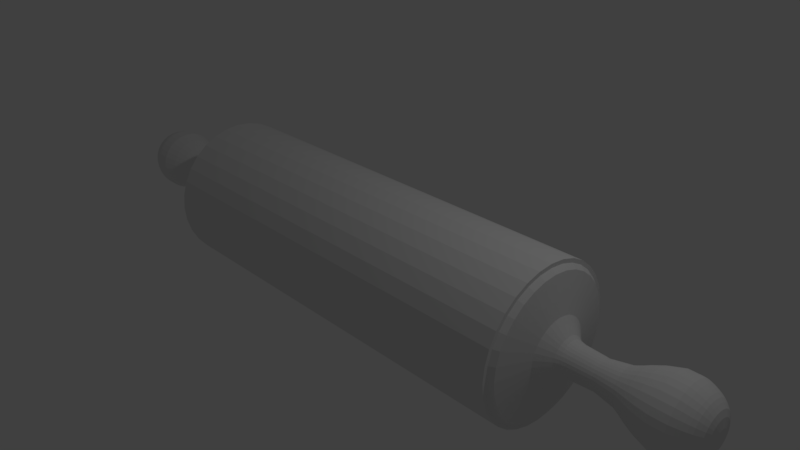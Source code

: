 # Source: pin.blend  (saved by Blender 2.78.0; exported with 4.5.12 LTS)
import bpy
from mathutils import Matrix  # noqa: F401  (used for matrix-valued properties, if any)

bpy.ops.wm.read_factory_settings(use_empty=True)
scene = bpy.context.scene
scene.name = 'Scene'

# ---- collections
col_collection_1 = bpy.data.collections.new('Collection 1'); scene.collection.children.link(col_collection_1)

# ---- world
world_world = bpy.data.worlds.new('World'); scene.world = world_world
world_world.color = (0.05088, 0.05088, 0.05088)
world_world.use_sun_shadow = False
world_world.sun_shadow_jitter_overblur = 0.0
world_world.cycles.sampling_method = 'MANUAL'

# ---- cameras
cam_camera = bpy.data.cameras.new('Camera')
cam_camera.clip_end = 100.0
cam_camera.lens = 35.0
cam_camera.sensor_width = 32.0
cam_camera.sensor_height = 18.0
cam_camera.ortho_scale = 7.314
cam_camera.dof.focus_distance = 0.0
cam_camera.dof.aperture_fstop = 128.0

# ---- lights
light_lamp = bpy.data.lights.new('Lamp', 'POINT')
light_lamp.transmission_factor = 0.0
light_lamp.cutoff_distance = 30.0
light_lamp.energy = 100.0
light_lamp.shadow_buffer_clip_start = 1.001
light_lamp.shadow_soft_size = 0.1
light_lamp.shadow_maximum_resolution = 0.006
light_lamp.use_absolute_resolution = True

# ---- meshes
me_cylinder = bpy.data.meshes.new('Cylinder')
me_cylinder.from_pydata([(3.589e-07, 1.0, 2.844), (0.1951, 0.9808, 2.844), (0.3827, 0.9239, 2.844), (0.5556, 0.8315, 2.844), (0.7071, 0.7071, 2.844), (0.8315, 0.5556, 2.844), (0.9239, 0.3827, 2.844), (0.9808, 0.1951, 2.844), (1.0, -1.722e-07, 2.844), (0.9808, -0.1951, 2.844), (0.9239, -0.3827, 2.844), (0.8315, -0.5556, 2.844), (0.7071, -0.7071, 2.844), (0.5556, -0.8315, 2.844), (0.3827, -0.9239, 2.844), (0.1951, -0.9808, 2.844), (3.311e-08, -1.0, 2.844), (-0.1951, -0.9808, 2.844), (-0.3827, -0.9239, 2.844), (-0.5556, -0.8315, 2.844), (-0.7071, -0.7071, 2.844), (-0.8315, -0.5556, 2.844), (-0.9239, -0.3827, 2.844), (-0.9808, -0.1951, 2.844), (-1.0, 7.179e-07, 2.844), (-0.9808, 0.1951, 2.844), (-0.9239, 0.3827, 2.844), (-0.8315, 0.5556, 2.844), (-0.7071, 0.7071, 2.844), (-0.5556, 0.8315, 2.844), (-0.3827, 0.9239, 2.844), (-0.1951, 0.9808, 2.844), (3.589e-07, 1.0, 0.0), (0.1951, 0.9808, 0.0), (0.3827, 0.9239, 0.0), (0.5556, 0.8315, 0.0), (0.7071, 0.7071, 0.0), (0.8315, 0.5556, 0.0), (0.9239, 0.3827, 0.0), (0.9808, 0.1951, 0.0), (1.0, -1.722e-07, 0.0), (0.9808, -0.1951, 0.0), (0.9239, -0.3827, 0.0), (0.8315, -0.5556, 0.0), (0.7071, -0.7071, 0.0), (0.5556, -0.8315, 0.0), (0.3827, -0.9239, 0.0), (0.1951, -0.9808, 0.0), (3.311e-08, -1.0, 0.0), (-0.1951, -0.9808, 0.0), (-0.3827, -0.9239, 0.0), (-0.5556, -0.8315, 0.0), (-0.7071, -0.7071, 0.0), (-0.8315, -0.5556, 0.0), (-0.9239, -0.3827, 0.0), (-0.9808, -0.1951, 0.0), (-1.0, 7.179e-07, 0.0), (-0.9808, 0.1951, 0.0), (-0.9239, 0.3827, 0.0), (-0.8315, 0.5556, 0.0), (-0.7071, 0.7071, 0.0), (-0.5556, 0.8315, 0.0), (-0.3827, 0.9239, 0.0), (-0.1951, 0.9808, 0.0), (0.1853, 0.9317, 2.844), (3.664e-07, 0.9499, 2.844), (0.3635, 0.8776, 2.844), (0.5278, 0.7899, 2.844), (0.6717, 0.6717, 2.844), (0.7899, 0.5278, 2.844), (0.8776, 0.3635, 2.844), (0.9317, 0.1853, 2.844), (0.9499, -1.601e-07, 2.844), (0.9317, -0.1853, 2.844), (0.8776, -0.3635, 2.844), (0.7899, -0.5278, 2.844), (0.6717, -0.6717, 2.844), (0.5278, -0.7899, 2.844), (0.3635, -0.8776, 2.844), (0.1853, -0.9317, 2.844), (5.688e-08, -0.9499, 2.844), (-0.1853, -0.9317, 2.844), (-0.3635, -0.8776, 2.844), (-0.5278, -0.7899, 2.844), (-0.6717, -0.6717, 2.844), (-0.7899, -0.5278, 2.844), (-0.8776, -0.3635, 2.844), (-0.9317, -0.1853, 2.844), (-0.9499, 6.854e-07, 2.844), (-0.9317, 0.1853, 2.844), (-0.8776, 0.3635, 2.844), (-0.7899, 0.5278, 2.844), (-0.6717, 0.6717, 2.844), (-0.5278, 0.7899, 2.844), (-0.3635, 0.8776, 2.844), (-0.1853, 0.9317, 2.844), (0.1752, 0.8806, 2.908), (3.849e-07, 0.8979, 2.908), (0.3436, 0.8295, 2.908), (0.4988, 0.7466, 2.908), (0.6349, 0.6349, 2.908), (0.7466, 0.4988, 2.908), (0.8295, 0.3436, 2.908), (0.8806, 0.1752, 2.908), (0.8979, -1.591e-07, 2.908), (0.8806, -0.1752, 2.908), (0.8295, -0.3436, 2.908), (0.7466, -0.4988, 2.908), (0.6349, -0.6349, 2.908), (0.4988, -0.7466, 2.908), (0.3436, -0.8295, 2.908), (0.1752, -0.8806, 2.908), (9.231e-08, -0.8979, 2.908), (-0.1752, -0.8806, 2.908), (-0.3436, -0.8295, 2.908), (-0.4988, -0.7466, 2.908), (-0.6349, -0.6349, 2.908), (-0.7466, -0.4988, 2.908), (-0.8295, -0.3436, 2.908), (-0.8806, -0.1752, 2.908), (-0.8979, 6.401e-07, 2.908), (-0.8806, 0.1752, 2.908), (-0.8295, 0.3436, 2.908), (-0.7466, 0.4988, 2.908), (-0.6349, 0.6349, 2.908), (-0.4988, 0.7466, 2.908), (-0.3436, 0.8295, 2.908), (-0.1752, 0.8806, 2.908), (0.08277, 0.4161, 3.005), (4.502e-07, 0.4243, 3.005), (0.1624, 0.392, 3.005), (0.2357, 0.3528, 3.005), (0.3, 0.3, 3.005), (0.3528, 0.2357, 3.005), (0.392, 0.1624, 3.005), (0.4161, 0.08277, 3.005), (0.4243, -7.402e-08, 3.005), (0.4161, -0.08277, 3.005), (0.392, -0.1624, 3.005), (0.3528, -0.2357, 3.005), (0.3, -0.3, 3.005), (0.2357, -0.3528, 3.005), (0.1624, -0.392, 3.005), (0.08277, -0.4161, 3.005), (3.12e-07, -0.4243, 3.005), (-0.08277, -0.4161, 3.005), (-0.1624, -0.392, 3.005), (-0.2357, -0.3528, 3.005), (-0.3, -0.3, 3.005), (-0.3528, -0.2357, 3.005), (-0.392, -0.1624, 3.005), (-0.4161, -0.08277, 3.005), (-0.4243, 3.036e-07, 3.005), (-0.4161, 0.08277, 3.005), (-0.392, 0.1624, 3.005), (-0.3528, 0.2357, 3.005), (-0.3, 0.3, 3.005), (-0.2357, 0.3528, 3.005), (-0.1624, 0.392, 3.005), (-0.08277, 0.4161, 3.005), (0.06836, 0.3437, 3.061), (4.721e-07, 0.3504, 3.061), (0.1341, 0.3237, 3.061), (0.1947, 0.2914, 3.061), (0.2478, 0.2478, 3.061), (0.2914, 0.1947, 3.061), (0.3237, 0.1341, 3.061), (0.3437, 0.06836, 3.061), (0.3504, -6.332e-08, 3.061), (0.3437, -0.06836, 3.061), (0.3237, -0.1341, 3.061), (0.2914, -0.1947, 3.061), (0.2478, -0.2478, 3.061), (0.1947, -0.2914, 3.061), (0.1341, -0.3237, 3.061), (0.06836, -0.3437, 3.061), (3.579e-07, -0.3504, 3.061), (-0.06836, -0.3437, 3.061), (-0.1341, -0.3237, 3.061), (-0.1947, -0.2914, 3.061), (-0.2478, -0.2478, 3.061), (-0.2914, -0.1947, 3.061), (-0.3237, -0.1341, 3.061), (-0.3437, -0.06836, 3.061), (-0.3504, 2.486e-07, 3.061), (-0.3437, 0.06836, 3.061), (-0.3237, 0.1341, 3.061), (-0.2914, 0.1947, 3.061), (-0.2478, 0.2478, 3.061), (-0.1947, 0.2914, 3.061), (-0.1341, 0.3237, 3.061), (-0.06836, 0.3437, 3.061), (0.04904, 0.2465, 3.141), (4.965e-07, 0.2514, 3.141), (0.0962, 0.2322, 3.141), (0.1397, 0.209, 3.141), (0.1778, 0.1778, 3.141), (0.209, 0.1397, 3.141), (0.2322, 0.0962, 3.141), (0.2465, 0.04904, 3.141), (0.2514, -4.974e-08, 3.141), (0.2465, -0.04904, 3.141), (0.2322, -0.0962, 3.141), (0.209, -0.1397, 3.141), (0.1778, -0.1778, 3.141), (0.1397, -0.209, 3.141), (0.0962, -0.2322, 3.141), (0.04904, -0.2465, 3.141), (4.146e-07, -0.2514, 3.141), (-0.04904, -0.2465, 3.141), (-0.0962, -0.2322, 3.141), (-0.1397, -0.209, 3.141), (-0.1778, -0.1778, 3.141), (-0.209, -0.1397, 3.141), (-0.2322, -0.0962, 3.141), (-0.2465, -0.04904, 3.141), (-0.2514, 1.74e-07, 3.141), (-0.2465, 0.04904, 3.141), (-0.2322, 0.0962, 3.141), (-0.209, 0.1397, 3.141), (-0.1778, 0.1778, 3.141), (-0.1397, 0.209, 3.141), (-0.0962, 0.2322, 3.141), (-0.04904, 0.2465, 3.141), (0.04347, 0.2185, 3.185), (5.084e-07, 0.2228, 3.185), (0.08527, 0.2059, 3.185), (0.1238, 0.1853, 3.185), (0.1576, 0.1576, 3.185), (0.1853, 0.1238, 3.185), (0.2059, 0.08527, 3.185), (0.2185, 0.04347, 3.185), (0.2228, -4.853e-08, 3.185), (0.2185, -0.04347, 3.185), (0.2059, -0.08527, 3.185), (0.1853, -0.1238, 3.185), (0.1576, -0.1576, 3.185), (0.1238, -0.1853, 3.185), (0.08527, -0.2059, 3.185), (0.04347, -0.2185, 3.185), (4.358e-07, -0.2228, 3.185), (-0.04347, -0.2185, 3.185), (-0.08527, -0.2059, 3.185), (-0.1238, -0.1853, 3.185), (-0.1576, -0.1576, 3.185), (-0.1853, -0.1238, 3.185), (-0.2059, -0.08527, 3.185), (-0.2185, -0.04347, 3.185), (-0.2228, 1.498e-07, 3.185), (-0.2185, 0.04347, 3.185), (-0.2059, 0.08527, 3.185), (-0.1853, 0.1238, 3.185), (-0.1576, 0.1576, 3.185), (-0.1238, 0.1853, 3.185), (-0.08527, 0.2059, 3.185), (-0.04347, 0.2185, 3.185), (0.03994, 0.2008, 3.265), (5.267e-07, 0.2047, 3.265), (0.07835, 0.1892, 3.265), (0.1138, 0.1702, 3.265), (0.1448, 0.1448, 3.265), (0.1702, 0.1138, 3.265), (0.1892, 0.07835, 3.265), (0.2008, 0.03994, 3.265), (0.2047, -5.381e-08, 3.265), (0.2008, -0.03994, 3.265), (0.1892, -0.07835, 3.265), (0.1702, -0.1138, 3.265), (0.1448, -0.1448, 3.265), (0.1138, -0.1702, 3.265), (0.07835, -0.1892, 3.265), (0.03994, -0.2008, 3.265), (4.6e-07, -0.2047, 3.265), (-0.03994, -0.2008, 3.265), (-0.07835, -0.1892, 3.265), (-0.1138, -0.1702, 3.265), (-0.1448, -0.1448, 3.265), (-0.1702, -0.1138, 3.265), (-0.1892, -0.07835, 3.265), (-0.2008, -0.03994, 3.265), (-0.2047, 1.284e-07, 3.265), (-0.2008, 0.03994, 3.265), (-0.1892, 0.07835, 3.265), (-0.1702, 0.1138, 3.265), (-0.1448, 0.1448, 3.265), (-0.1138, 0.1702, 3.265), (-0.07835, 0.1892, 3.265), (-0.03994, 0.2008, 3.265), (0.03753, 0.1887, 3.534), (5.798e-07, 0.1924, 3.534), (0.07363, 0.1777, 3.534), (0.1069, 0.16, 3.534), (0.136, 0.136, 3.534), (0.16, 0.1069, 3.534), (0.1777, 0.07363, 3.534), (0.1887, 0.03753, 3.534), (0.1924, -8.662e-08, 3.534), (0.1887, -0.03753, 3.534), (0.1777, -0.07363, 3.534), (0.16, -0.1069, 3.534), (0.136, -0.136, 3.534), (0.1069, -0.16, 3.534), (0.07363, -0.1777, 3.534), (0.03753, -0.1887, 3.534), (5.172e-07, -0.1924, 3.534), (-0.03753, -0.1887, 3.534), (-0.07363, -0.1777, 3.534), (-0.1069, -0.16, 3.534), (-0.136, -0.136, 3.534), (-0.16, -0.1069, 3.534), (-0.1777, -0.07363, 3.534), (-0.1887, -0.03753, 3.534), (-0.1924, 8.463e-08, 3.534), (-0.1887, 0.03753, 3.534), (-0.1777, 0.07363, 3.534), (-0.16, 0.1069, 3.534), (-0.136, 0.136, 3.534), (-0.1069, 0.16, 3.534), (-0.07363, 0.1777, 3.534), (-0.03753, 0.1887, 3.534), (0.03657, 0.1839, 3.578), (5.892e-07, 0.1875, 3.578), (0.07174, 0.1732, 3.578), (0.1041, 0.1559, 3.578), (0.1326, 0.1325, 3.578), (0.1559, 0.1041, 3.578), (0.1732, 0.07174, 3.578), (0.1839, 0.03657, 3.578), (0.1875, -9.111e-08, 3.578), (0.1839, -0.03657, 3.578), (0.1732, -0.07174, 3.578), (0.1559, -0.1041, 3.578), (0.1326, -0.1325, 3.578), (0.1041, -0.1559, 3.578), (0.07174, -0.1732, 3.578), (0.03657, -0.1839, 3.578), (5.281e-07, -0.1875, 3.578), (-0.03657, -0.1839, 3.578), (-0.07173, -0.1732, 3.578), (-0.1041, -0.1559, 3.578), (-0.1325, -0.1325, 3.578), (-0.1559, -0.1041, 3.578), (-0.1732, -0.07174, 3.578), (-0.1839, -0.03657, 3.578), (-0.1875, 7.574e-08, 3.578), (-0.1839, 0.03657, 3.578), (-0.1732, 0.07174, 3.578), (-0.1559, 0.1041, 3.578), (-0.1325, 0.1325, 3.578), (-0.1041, 0.1559, 3.578), (-0.07173, 0.1732, 3.578), (-0.03657, 0.1839, 3.578), (0.04116, 0.2069, 3.706), (6.114e-07, 0.211, 3.706), (0.08074, 0.1949, 3.706), (0.1172, 0.1754, 3.706), (0.1492, 0.1492, 3.706), (0.1754, 0.1172, 3.706), (0.1949, 0.08074, 3.706), (0.2069, 0.04116, 3.706), (0.211, -1.152e-07, 3.706), (0.2069, -0.04116, 3.706), (0.1949, -0.08074, 3.706), (0.1754, -0.1172, 3.706), (0.1492, -0.1492, 3.706), (0.1172, -0.1754, 3.706), (0.08074, -0.1949, 3.706), (0.04116, -0.2069, 3.706), (5.427e-07, -0.211, 3.706), (-0.04116, -0.2069, 3.706), (-0.08074, -0.1949, 3.706), (-0.1172, -0.1754, 3.706), (-0.1492, -0.1492, 3.706), (-0.1754, -0.1172, 3.706), (-0.1949, -0.08074, 3.706), (-0.2069, -0.04116, 3.706), (-0.211, 7.258e-08, 3.706), (-0.2069, 0.04116, 3.706), (-0.1949, 0.08074, 3.706), (-0.1754, 0.1172, 3.706), (-0.1492, 0.1492, 3.706), (-0.1172, 0.1754, 3.706), (-0.08074, 0.1949, 3.706), (-0.04116, 0.2069, 3.706), (0.04639, 0.2332, 3.85), (6.349e-07, 0.2378, 3.85), (0.09099, 0.2197, 3.85), (0.1321, 0.1977, 3.85), (0.1681, 0.1681, 3.85), (0.1977, 0.1321, 3.85), (0.2197, 0.09099, 3.85), (0.2332, 0.04638, 3.85), (0.2378, -1.427e-07, 3.85), (0.2332, -0.04639, 3.85), (0.2197, -0.09099, 3.85), (0.1977, -0.1321, 3.85), (0.1681, -0.1681, 3.85), (0.1321, -0.1977, 3.85), (0.09099, -0.2197, 3.85), (0.04639, -0.2332, 3.85), (5.574e-07, -0.2378, 3.85), (-0.04638, -0.2332, 3.85), (-0.09099, -0.2197, 3.85), (-0.1321, -0.1977, 3.85), (-0.1681, -0.1681, 3.85), (-0.1977, -0.1321, 3.85), (-0.2197, -0.09099, 3.85), (-0.2332, -0.04638, 3.85), (-0.2378, 6.892e-08, 3.85), (-0.2332, 0.04639, 3.85), (-0.2197, 0.09099, 3.85), (-0.1977, 0.1321, 3.85), (-0.1681, 0.1681, 3.85), (-0.1321, 0.1977, 3.85), (-0.09099, 0.2197, 3.85), (-0.04638, 0.2332, 3.85), (0.05072, 0.255, 3.902), (6.417e-07, 0.26, 3.902), (0.09948, 0.2402, 3.902), (0.1444, 0.2162, 3.902), (0.1838, 0.1838, 3.902), (0.2162, 0.1444, 3.902), (0.2402, 0.09948, 3.902), (0.255, 0.05072, 3.902), (0.26, -1.573e-07, 3.902), (0.255, -0.05072, 3.902), (0.2402, -0.09948, 3.902), (0.2162, -0.1444, 3.902), (0.1838, -0.1838, 3.902), (0.1444, -0.2162, 3.902), (0.09948, -0.2402, 3.902), (0.05072, -0.255, 3.902), (5.57e-07, -0.26, 3.902), (-0.05072, -0.255, 3.902), (-0.09948, -0.2402, 3.902), (-0.1444, -0.2162, 3.902), (-0.1838, -0.1838, 3.902), (-0.2162, -0.1444, 3.902), (-0.2402, -0.09948, 3.902), (-0.255, -0.05072, 3.902), (-0.26, 7.41e-08, 3.902), (-0.255, 0.05072, 3.902), (-0.2402, 0.09948, 3.902), (-0.2162, 0.1444, 3.902), (-0.1838, 0.1838, 3.902), (-0.1444, 0.2162, 3.902), (-0.09948, 0.2402, 3.902), (-0.05072, 0.255, 3.902), (0.05608, 0.2819, 3.962), (6.515e-07, 0.2875, 3.962), (0.11, 0.2656, 3.962), (0.1597, 0.239, 3.962), (0.2033, 0.2033, 3.962), (0.239, 0.1597, 3.962), (0.2656, 0.11, 3.962), (0.2819, 0.05608, 3.962), (0.2875, -1.75e-07, 3.962), (0.2819, -0.05608, 3.962), (0.2656, -0.11, 3.962), (0.239, -0.1597, 3.962), (0.2033, -0.2033, 3.962), (0.1597, -0.239, 3.962), (0.11, -0.2656, 3.962), (0.05608, -0.2819, 3.962), (5.579e-07, -0.2875, 3.962), (-0.05608, -0.2819, 3.962), (-0.11, -0.2656, 3.962), (-0.1597, -0.239, 3.962), (-0.2033, -0.2033, 3.962), (-0.239, -0.1597, 3.962), (-0.2656, -0.11, 3.962), (-0.2819, -0.05608, 3.962), (-0.2875, 8.087e-08, 3.962), (-0.2819, 0.05608, 3.962), (-0.2656, 0.11, 3.962), (-0.239, 0.1597, 3.962), (-0.2033, 0.2033, 3.962), (-0.1597, 0.239, 3.962), (-0.11, 0.2656, 3.962), (-0.05608, 0.2819, 3.962), (0.06309, 0.3172, 4.03), (6.587e-07, 0.3234, 4.03), (0.1238, 0.2988, 4.03), (0.1797, 0.2689, 4.03), (0.2287, 0.2287, 4.03), (0.2689, 0.1797, 4.03), (0.2988, 0.1238, 4.03), (0.3172, 0.06309, 4.03), (0.3234, -1.978e-07, 4.03), (0.3172, -0.06309, 4.03), (0.2988, -0.1238, 4.03), (0.2689, -0.1797, 4.03), (0.2287, -0.2287, 4.03), (0.1797, -0.2689, 4.03), (0.1238, -0.2988, 4.03), (0.06309, -0.3172, 4.03), (5.534e-07, -0.3234, 4.03), (-0.06309, -0.3172, 4.03), (-0.1238, -0.2988, 4.03), (-0.1797, -0.2689, 4.03), (-0.2287, -0.2287, 4.03), (-0.2689, -0.1797, 4.03), (-0.2988, -0.1238, 4.03), (-0.3172, -0.06309, 4.03), (-0.3234, 9.008e-08, 4.03), (-0.3172, 0.06309, 4.03), (-0.2988, 0.1238, 4.03), (-0.2689, 0.1797, 4.03), (-0.2287, 0.2287, 4.03), (-0.1797, 0.2689, 4.03), (-0.1238, 0.2988, 4.03), (-0.06309, 0.3172, 4.03), (0.07487, 0.3764, 4.167), (6.824e-07, 0.3838, 4.167), (0.1469, 0.3546, 4.167), (0.2132, 0.3191, 4.167), (0.2714, 0.2714, 4.167), (0.3191, 0.2132, 4.167), (0.3546, 0.1469, 4.167), (0.3764, 0.07487, 4.167), (0.3838, -2.389e-07, 4.167), (0.3764, -0.07487, 4.167), (0.3546, -0.1469, 4.167), (0.3191, -0.2132, 4.167), (0.2714, -0.2714, 4.167), (0.2132, -0.3191, 4.167), (0.1469, -0.3546, 4.167), (0.07487, -0.3764, 4.167), (5.573e-07, -0.3838, 4.167), (-0.07487, -0.3764, 4.167), (-0.1469, -0.3546, 4.167), (-0.2132, -0.3191, 4.167), (-0.2714, -0.2714, 4.167), (-0.3191, -0.2132, 4.167), (-0.3546, -0.1469, 4.167), (-0.3764, -0.07487, 4.167), (-0.3838, 1.027e-07, 4.167), (-0.3764, 0.07487, 4.167), (-0.3546, 0.1469, 4.167), (-0.3191, 0.2132, 4.167), (-0.2714, 0.2714, 4.167), (-0.2132, 0.3191, 4.167), (-0.1469, 0.3546, 4.167), (-0.07487, 0.3764, 4.167), (0.08597, 0.4322, 4.351), (7.139e-07, 0.4406, 4.351), (0.1686, 0.4071, 4.351), (0.2448, 0.3664, 4.351), (0.3116, 0.3116, 4.351), (0.3664, 0.2448, 4.351), (0.4071, 0.1686, 4.351), (0.4322, 0.08597, 4.351), (0.4406, -2.826e-07, 4.351), (0.4322, -0.08597, 4.351), (0.4071, -0.1686, 4.351), (0.3664, -0.2448, 4.351), (0.3116, -0.3116, 4.351), (0.2448, -0.3664, 4.351), (0.1686, -0.4071, 4.351), (0.08597, -0.4322, 4.351), (5.703e-07, -0.4406, 4.351), (-0.08597, -0.4322, 4.351), (-0.1686, -0.4071, 4.351), (-0.2448, -0.3664, 4.351), (-0.3116, -0.3116, 4.351), (-0.3664, -0.2448, 4.351), (-0.4071, -0.1686, 4.351), (-0.4322, -0.08597, 4.351), (-0.4406, 1.096e-07, 4.351), (-0.4322, 0.08597, 4.351), (-0.4071, 0.1686, 4.351), (-0.3664, 0.2448, 4.351), (-0.3116, 0.3116, 4.351), (-0.2448, 0.3664, 4.351), (-0.1686, 0.4071, 4.351), (-0.08596, 0.4322, 4.351), (0.08597, 0.4322, 4.507), (7.792e-07, 0.4406, 4.507), (0.1686, 0.4071, 4.507), (0.2448, 0.3664, 4.507), (0.3116, 0.3116, 4.507), (0.3664, 0.2448, 4.507), (0.4071, 0.1686, 4.507), (0.4322, 0.08597, 4.507), (0.4406, -3.036e-07, 4.507), (0.4322, -0.08597, 4.507), (0.4071, -0.1686, 4.507), (0.3664, -0.2448, 4.507), (0.3116, -0.3116, 4.507), (0.2448, -0.3664, 4.507), (0.1686, -0.4071, 4.507), (0.08597, -0.4322, 4.507), (6.356e-07, -0.4406, 4.507), (-0.08597, -0.4322, 4.507), (-0.1686, -0.4071, 4.507), (-0.2448, -0.3664, 4.507), (-0.3116, -0.3116, 4.507), (-0.3664, -0.2448, 4.507), (-0.4071, -0.1686, 4.507), (-0.4322, -0.08597, 4.507), (-0.4406, 8.858e-08, 4.507), (-0.4322, 0.08597, 4.507), (-0.4071, 0.1686, 4.507), (-0.3664, 0.2448, 4.507), (-0.3116, 0.3116, 4.507), (-0.2448, 0.3664, 4.507), (-0.1686, 0.4071, 4.507), (-0.08596, 0.4322, 4.507), (0.08544, 0.4296, 4.551), (7.881e-07, 0.438, 4.551), (0.1676, 0.4046, 4.551), (0.2433, 0.3642, 4.551), (0.3097, 0.3097, 4.551), (0.3642, 0.2433, 4.551), (0.4046, 0.1676, 4.551), (0.4296, 0.08544, 4.551), (0.438, -3.087e-07, 4.551), (0.4296, -0.08544, 4.551), (0.4046, -0.1676, 4.551), (0.3642, -0.2433, 4.551), (0.3097, -0.3097, 4.551), (0.2433, -0.3642, 4.551), (0.1676, -0.4046, 4.551), (0.08544, -0.4296, 4.551), (6.454e-07, -0.438, 4.551), (-0.08544, -0.4296, 4.551), (-0.1676, -0.4046, 4.551), (-0.2433, -0.3642, 4.551), (-0.3097, -0.3097, 4.551), (-0.3642, -0.2433, 4.551), (-0.4046, -0.1676, 4.551), (-0.4296, -0.08544, 4.551), (-0.438, 8.117e-08, 4.551), (-0.4296, 0.08544, 4.551), (-0.4046, 0.1676, 4.551), (-0.3642, 0.2433, 4.551), (-0.3097, 0.3097, 4.551), (-0.2433, 0.3642, 4.551), (-0.1676, 0.4046, 4.551), (-0.08544, 0.4296, 4.551), (0.08091, 0.4068, 4.623), (8.043e-07, 0.4147, 4.623), (0.1587, 0.3832, 4.623), (0.2304, 0.3448, 4.623), (0.2933, 0.2933, 4.623), (0.3448, 0.2304, 4.623), (0.3832, 0.1587, 4.623), (0.4068, 0.08091, 4.623), (0.4147, -3.103e-07, 4.623), (0.4068, -0.08091, 4.623), (0.3832, -0.1587, 4.623), (0.3448, -0.2304, 4.623), (0.2933, -0.2933, 4.623), (0.2304, -0.3448, 4.623), (0.1587, -0.3832, 4.623), (0.08091, -0.4068, 4.623), (6.692e-07, -0.4147, 4.623), (-0.08091, -0.4068, 4.623), (-0.1587, -0.3832, 4.623), (-0.2304, -0.3448, 4.623), (-0.2933, -0.2933, 4.623), (-0.3448, -0.2304, 4.623), (-0.3832, -0.1587, 4.623), (-0.4068, -0.08091, 4.623), (-0.4147, 5.882e-08, 4.623), (-0.4068, 0.08091, 4.623), (-0.3832, 0.1587, 4.623), (-0.3448, 0.2304, 4.623), (-0.2933, 0.2933, 4.623), (-0.2304, 0.3448, 4.623), (-0.1587, 0.3832, 4.623), (-0.08091, 0.4068, 4.623), (0.07657, 0.385, 4.675), (8.152e-07, 0.3925, 4.675), (0.1502, 0.3626, 4.675), (0.2181, 0.3263, 4.675), (0.2775, 0.2775, 4.675), (0.3263, 0.2181, 4.675), (0.3626, 0.1502, 4.675), (0.385, 0.07657, 4.675), (0.3925, -3.089e-07, 4.675), (0.385, -0.07657, 4.675), (0.3626, -0.1502, 4.675), (0.3263, -0.2181, 4.675), (0.2775, -0.2775, 4.675), (0.2181, -0.3263, 4.675), (0.1502, -0.3626, 4.675), (0.07657, -0.385, 4.675), (6.873e-07, -0.3925, 4.675), (-0.07657, -0.385, 4.675), (-0.1502, -0.3626, 4.675), (-0.2181, -0.3263, 4.675), (-0.2775, -0.2775, 4.675), (-0.3263, -0.2181, 4.675), (-0.3626, -0.1502, 4.675), (-0.385, -0.07657, 4.675), (-0.3925, 4.048e-08, 4.675), (-0.385, 0.07657, 4.675), (-0.3626, 0.1502, 4.675), (-0.3263, 0.2181, 4.675), (-0.2775, 0.2775, 4.675), (-0.2181, 0.3263, 4.675), (-0.1502, 0.3626, 4.675), (-0.07657, 0.385, 4.675), (0.07238, 0.3639, 4.719), (8.254e-07, 0.371, 4.719), (0.142, 0.3427, 4.719), (0.2061, 0.3085, 4.719), (0.2623, 0.2623, 4.719), (0.3085, 0.2061, 4.719), (0.3427, 0.142, 4.719), (0.3639, 0.07238, 4.719), (0.371, -3.069e-07, 4.719), (0.3639, -0.07238, 4.719), (0.3427, -0.142, 4.719), (0.3085, -0.2061, 4.719), (0.2623, -0.2623, 4.719), (0.2061, -0.3085, 4.719), (0.142, -0.3427, 4.719), (0.07238, -0.3639, 4.719), (7.045e-07, -0.371, 4.719), (-0.07237, -0.3639, 4.719), (-0.142, -0.3427, 4.719), (-0.2061, -0.3085, 4.719), (-0.2623, -0.2623, 4.719), (-0.3085, -0.2061, 4.719), (-0.3427, -0.142, 4.719), (-0.3639, -0.07238, 4.719), (-0.371, 2.336e-08, 4.719), (-0.3639, 0.07238, 4.719), (-0.3427, 0.142, 4.719), (-0.3085, 0.2061, 4.719), (-0.2623, 0.2623, 4.719), (-0.2061, 0.3085, 4.719), (-0.142, 0.3427, 4.719), (-0.07237, 0.3639, 4.719), (0.06668, 0.3352, 4.764), (8.346e-07, 0.3418, 4.764), (0.1308, 0.3158, 4.764), (0.1899, 0.2842, 4.764), (0.2417, 0.2417, 4.764), (0.2842, 0.1899, 4.764), (0.3158, 0.1308, 4.764), (0.3352, 0.06668, 4.764), (0.3418, -3.009e-07, 4.764), (0.3352, -0.06668, 4.764), (0.3158, -0.1308, 4.764), (0.2842, -0.1899, 4.764), (0.2417, -0.2417, 4.764), (0.1899, -0.2842, 4.764), (0.1308, -0.3158, 4.764), (0.06668, -0.3352, 4.764), (7.232e-07, -0.3418, 4.764), (-0.06667, -0.3352, 4.764), (-0.1308, -0.3158, 4.764), (-0.1899, -0.2842, 4.764), (-0.2417, -0.2417, 4.764), (-0.2842, -0.1899, 4.764), (-0.3158, -0.1308, 4.764), (-0.3352, -0.06668, 4.764), (-0.3418, 3.276e-09, 4.764), (-0.3352, 0.06668, 4.764), (-0.3158, 0.1308, 4.764), (-0.2842, 0.1899, 4.764), (-0.2417, 0.2417, 4.764), (-0.1899, 0.2842, 4.764), (-0.1308, 0.3158, 4.764), (-0.06667, 0.3352, 4.764), (0.06015, 0.3024, 4.8), (8.431e-07, 0.3083, 4.8), (0.118, 0.2848, 4.8), (0.1713, 0.2563, 4.8), (0.218, 0.218, 4.8), (0.2563, 0.1713, 4.8), (0.2848, 0.118, 4.8), (0.3024, 0.06014, 4.8), (0.3083, -2.921e-07, 4.8), (0.3024, -0.06015, 4.8), (0.2848, -0.118, 4.8), (0.2563, -0.1713, 4.8), (0.218, -0.218, 4.8), (0.1713, -0.2563, 4.8), (0.118, -0.2848, 4.8), (0.06015, -0.3024, 4.8), (7.426e-07, -0.3083, 4.8), (-0.06014, -0.3024, 4.8), (-0.118, -0.2848, 4.8), (-0.1713, -0.2563, 4.8), (-0.218, -0.218, 4.8), (-0.2563, -0.1713, 4.8), (-0.2848, -0.118, 4.8), (-0.3024, -0.06015, 4.8), (-0.3083, -1.767e-08, 4.8), (-0.3024, 0.06015, 4.8), (-0.2848, 0.118, 4.8), (-0.2563, 0.1713, 4.8), (-0.218, 0.218, 4.8), (-0.1713, 0.2563, 4.8), (-0.118, 0.2848, 4.8), (-0.06014, 0.3024, 4.8), (0.0518, 0.2604, 4.84), (8.523e-07, 0.2655, 4.84), (0.1016, 0.2453, 4.84), (0.1475, 0.2208, 4.84), (0.1878, 0.1878, 4.84), (0.2208, 0.1475, 4.84), (0.2453, 0.1016, 4.84), (0.2604, 0.0518, 4.84), (0.2655, -2.792e-07, 4.84), (0.2604, -0.0518, 4.84), (0.2453, -0.1016, 4.84), (0.2208, -0.1475, 4.84), (0.1878, -0.1878, 4.84), (0.1475, -0.2208, 4.84), (0.1016, -0.2453, 4.84), (0.0518, -0.2604, 4.84), (7.658e-07, -0.2655, 4.84), (-0.0518, -0.2604, 4.84), (-0.1016, -0.2453, 4.84), (-0.1475, -0.2208, 4.84), (-0.1878, -0.1878, 4.84), (-0.2208, -0.1475, 4.84), (-0.2453, -0.1016, 4.84), (-0.2604, -0.0518, 4.84), (-0.2655, -4.282e-08, 4.84), (-0.2604, 0.0518, 4.84), (-0.2453, 0.1016, 4.84), (-0.2208, 0.1475, 4.84), (-0.1878, 0.1878, 4.84), (-0.1475, 0.2208, 4.84), (-0.1016, 0.2453, 4.84), (-0.0518, 0.2604, 4.84), (0.03829, 0.1925, 4.872), (8.576e-07, 0.1963, 4.872), (0.07511, 0.1813, 4.872), (0.109, 0.1632, 4.872), (0.1388, 0.1388, 4.872), (0.1632, 0.109, 4.872), (0.1813, 0.07511, 4.872), (0.1925, 0.03829, 4.872), (0.1963, -2.534e-07, 4.872), (0.1925, -0.03829, 4.872), (0.1813, -0.07511, 4.872), (0.1632, -0.109, 4.872), (0.1388, -0.1388, 4.872), (0.109, -0.1632, 4.872), (0.07511, -0.1813, 4.872), (0.03829, -0.1925, 4.872), (7.937e-07, -0.1963, 4.872), (-0.03829, -0.1925, 4.872), (-0.07511, -0.1813, 4.872), (-0.109, -0.1632, 4.872), (-0.1388, -0.1388, 4.872), (-0.1632, -0.109, 4.872), (-0.1813, -0.07511, 4.872), (-0.1925, -0.03829, 4.872), (-0.1963, -7.867e-08, 4.872), (-0.1925, 0.03829, 4.872), (-0.1813, 0.07511, 4.872), (-0.1632, 0.109, 4.872), (-0.1388, 0.1388, 4.872), (-0.109, 0.1632, 4.872), (-0.07511, 0.1813, 4.872), (-0.03829, 0.1925, 4.872), (0.01835, 0.09227, 4.896), (8.594e-07, 0.09408, 4.896), (0.036, 0.08692, 4.896), (0.05227, 0.07822, 4.896), (0.06652, 0.06652, 4.896), (0.07822, 0.05227, 4.896), (0.08692, 0.036, 4.896), (0.09227, 0.01835, 4.896), (0.09408, -2.082e-07, 4.896), (0.09227, -0.01835, 4.896), (0.08692, -0.036, 4.896), (0.07822, -0.05227, 4.896), (0.06652, -0.06652, 4.896), (0.05227, -0.07822, 4.896), (0.036, -0.08692, 4.896), (0.01835, -0.09227, 4.896), (8.287e-07, -0.09408, 4.896), (-0.01835, -0.09227, 4.896), (-0.036, -0.08692, 4.896), (-0.05227, -0.07822, 4.896), (-0.06652, -0.06652, 4.896), (-0.07822, -0.05227, 4.896), (-0.08691, -0.036, 4.896), (-0.09227, -0.01835, 4.896), (-0.09408, -1.244e-07, 4.896), (-0.09227, 0.01835, 4.896), (-0.08691, 0.036, 4.896), (-0.07822, 0.05227, 4.896), (-0.06652, 0.06652, 4.896), (-0.05227, 0.07822, 4.896), (-0.036, 0.08692, 4.896), (-0.01835, 0.09227, 4.896)], [], [(32, 0, 1, 33), (33, 1, 2, 34), (34, 2, 3, 35), (35, 3, 4, 36), (36, 4, 5, 37), (37, 5, 6, 38), (38, 6, 7, 39), (39, 7, 8, 40), (40, 8, 9, 41), (41, 9, 10, 42), (42, 10, 11, 43), (43, 11, 12, 44), (44, 12, 13, 45), (45, 13, 14, 46), (46, 14, 15, 47), (47, 15, 16, 48), (48, 16, 17, 49), (49, 17, 18, 50), (50, 18, 19, 51), (51, 19, 20, 52), (52, 20, 21, 53), (53, 21, 22, 54), (54, 22, 23, 55), (55, 23, 24, 56), (56, 24, 25, 57), (57, 25, 26, 58), (58, 26, 27, 59), (59, 27, 28, 60), (60, 28, 29, 61), (61, 29, 30, 62), (18, 17, 81, 82), (62, 30, 31, 63), (63, 31, 0, 32), (94, 93, 125, 126), (5, 4, 68, 69), (0, 31, 95, 65), (19, 18, 82, 83), (6, 5, 69, 70), (20, 19, 83, 84), (7, 6, 70, 71), (21, 20, 84, 85), (8, 7, 71, 72), (22, 21, 85, 86), (9, 8, 72, 73), (23, 22, 86, 87), (10, 9, 73, 74), (24, 23, 87, 88), (11, 10, 74, 75), (25, 24, 88, 89), (12, 11, 75, 76), (26, 25, 89, 90), (13, 12, 76, 77), (1, 0, 65, 64), (27, 26, 90, 91), (14, 13, 77, 78), (28, 27, 91, 92), (15, 14, 78, 79), (2, 1, 64, 66), (29, 28, 92, 93), (16, 15, 79, 80), (3, 2, 66, 67), (30, 29, 93, 94), (17, 16, 80, 81), (4, 3, 67, 68), (31, 30, 94, 95), (116, 115, 147, 148), (81, 80, 112, 113), (68, 67, 99, 100), (95, 94, 126, 127), (82, 81, 113, 114), (69, 68, 100, 101), (65, 95, 127, 97), (83, 82, 114, 115), (70, 69, 101, 102), (84, 83, 115, 116), (71, 70, 102, 103), (85, 84, 116, 117), (72, 71, 103, 104), (86, 85, 117, 118), (73, 72, 104, 105), (87, 86, 118, 119), (74, 73, 105, 106), (88, 87, 119, 120), (75, 74, 106, 107), (89, 88, 120, 121), (76, 75, 107, 108), (90, 89, 121, 122), (77, 76, 108, 109), (91, 90, 122, 123), (78, 77, 109, 110), (64, 65, 97, 96), (92, 91, 123, 124), (79, 78, 110, 111), (66, 64, 96, 98), (93, 92, 124, 125), (80, 79, 111, 112), (67, 66, 98, 99), (151, 150, 182, 183), (103, 102, 134, 135), (117, 116, 148, 149), (104, 103, 135, 136), (118, 117, 149, 150), (105, 104, 136, 137), (119, 118, 150, 151), (106, 105, 137, 138), (120, 119, 151, 152), (107, 106, 138, 139), (121, 120, 152, 153), (108, 107, 139, 140), (122, 121, 153, 154), (109, 108, 140, 141), (123, 122, 154, 155), (110, 109, 141, 142), (96, 97, 129, 128), (124, 123, 155, 156), (111, 110, 142, 143), (98, 96, 128, 130), (125, 124, 156, 157), (112, 111, 143, 144), (99, 98, 130, 131), (126, 125, 157, 158), (113, 112, 144, 145), (100, 99, 131, 132), (127, 126, 158, 159), (114, 113, 145, 146), (101, 100, 132, 133), (97, 127, 159, 129), (115, 114, 146, 147), (102, 101, 133, 134), (186, 185, 217, 218), (138, 137, 169, 170), (152, 151, 183, 184), (139, 138, 170, 171), (153, 152, 184, 185), (140, 139, 171, 172), (154, 153, 185, 186), (141, 140, 172, 173), (155, 154, 186, 187), (142, 141, 173, 174), (128, 129, 161, 160), (156, 155, 187, 188), (143, 142, 174, 175), (130, 128, 160, 162), (157, 156, 188, 189), (144, 143, 175, 176), (131, 130, 162, 163), (158, 157, 189, 190), (145, 144, 176, 177), (132, 131, 163, 164), (159, 158, 190, 191), (146, 145, 177, 178), (133, 132, 164, 165), (129, 159, 191, 161), (147, 146, 178, 179), (134, 133, 165, 166), (148, 147, 179, 180), (135, 134, 166, 167), (149, 148, 180, 181), (136, 135, 167, 168), (150, 149, 181, 182), (137, 136, 168, 169), (194, 192, 224, 226), (173, 172, 204, 205), (187, 186, 218, 219), (174, 173, 205, 206), (160, 161, 193, 192), (188, 187, 219, 220), (175, 174, 206, 207), (162, 160, 192, 194), (189, 188, 220, 221), (176, 175, 207, 208), (163, 162, 194, 195), (190, 189, 221, 222), (177, 176, 208, 209), (164, 163, 195, 196), (191, 190, 222, 223), (178, 177, 209, 210), (165, 164, 196, 197), (161, 191, 223, 193), (179, 178, 210, 211), (166, 165, 197, 198), (180, 179, 211, 212), (167, 166, 198, 199), (181, 180, 212, 213), (168, 167, 199, 200), (182, 181, 213, 214), (169, 168, 200, 201), (183, 182, 214, 215), (170, 169, 201, 202), (184, 183, 215, 216), (171, 170, 202, 203), (185, 184, 216, 217), (172, 171, 203, 204), (229, 228, 260, 261), (221, 220, 252, 253), (208, 207, 239, 240), (195, 194, 226, 227), (222, 221, 253, 254), (209, 208, 240, 241), (196, 195, 227, 228), (223, 222, 254, 255), (210, 209, 241, 242), (197, 196, 228, 229), (193, 223, 255, 225), (211, 210, 242, 243), (198, 197, 229, 230), (212, 211, 243, 244), (199, 198, 230, 231), (213, 212, 244, 245), (200, 199, 231, 232), (214, 213, 245, 246), (201, 200, 232, 233), (215, 214, 246, 247), (202, 201, 233, 234), (216, 215, 247, 248), (203, 202, 234, 235), (217, 216, 248, 249), (204, 203, 235, 236), (218, 217, 249, 250), (205, 204, 236, 237), (219, 218, 250, 251), (206, 205, 237, 238), (192, 193, 225, 224), (220, 219, 251, 252), (207, 206, 238, 239), (264, 263, 295, 296), (225, 255, 287, 257), (243, 242, 274, 275), (230, 229, 261, 262), (244, 243, 275, 276), (231, 230, 262, 263), (245, 244, 276, 277), (232, 231, 263, 264), (246, 245, 277, 278), (233, 232, 264, 265), (247, 246, 278, 279), (234, 233, 265, 266), (248, 247, 279, 280), (235, 234, 266, 267), (249, 248, 280, 281), (236, 235, 267, 268), (250, 249, 281, 282), (237, 236, 268, 269), (251, 250, 282, 283), (238, 237, 269, 270), (224, 225, 257, 256), (252, 251, 283, 284), (239, 238, 270, 271), (226, 224, 256, 258), (253, 252, 284, 285), (240, 239, 271, 272), (227, 226, 258, 259), (254, 253, 285, 286), (241, 240, 272, 273), (228, 227, 259, 260), (255, 254, 286, 287), (242, 241, 273, 274), (299, 298, 330, 331), (278, 277, 309, 310), (265, 264, 296, 297), (279, 278, 310, 311), (266, 265, 297, 298), (280, 279, 311, 312), (267, 266, 298, 299), (281, 280, 312, 313), (268, 267, 299, 300), (282, 281, 313, 314), (269, 268, 300, 301), (283, 282, 314, 315), (270, 269, 301, 302), (256, 257, 289, 288), (284, 283, 315, 316), (271, 270, 302, 303), (258, 256, 288, 290), (285, 284, 316, 317), (272, 271, 303, 304), (259, 258, 290, 291), (286, 285, 317, 318), (273, 272, 304, 305), (260, 259, 291, 292), (287, 286, 318, 319), (274, 273, 305, 306), (261, 260, 292, 293), (257, 287, 319, 289), (275, 274, 306, 307), (262, 261, 293, 294), (276, 275, 307, 308), (263, 262, 294, 295), (277, 276, 308, 309), (334, 333, 365, 366), (313, 312, 344, 345), (300, 299, 331, 332), (314, 313, 345, 346), (301, 300, 332, 333), (315, 314, 346, 347), (302, 301, 333, 334), (288, 289, 321, 320), (316, 315, 347, 348), (303, 302, 334, 335), (290, 288, 320, 322), (317, 316, 348, 349), (304, 303, 335, 336), (291, 290, 322, 323), (318, 317, 349, 350), (305, 304, 336, 337), (292, 291, 323, 324), (319, 318, 350, 351), (306, 305, 337, 338), (293, 292, 324, 325), (289, 319, 351, 321), (307, 306, 338, 339), (294, 293, 325, 326), (308, 307, 339, 340), (295, 294, 326, 327), (309, 308, 340, 341), (296, 295, 327, 328), (310, 309, 341, 342), (297, 296, 328, 329), (311, 310, 342, 343), (298, 297, 329, 330), (312, 311, 343, 344), (369, 368, 400, 401), (320, 321, 353, 352), (348, 347, 379, 380), (335, 334, 366, 367), (322, 320, 352, 354), (349, 348, 380, 381), (336, 335, 367, 368), (323, 322, 354, 355), (350, 349, 381, 382), (337, 336, 368, 369), (324, 323, 355, 356), (351, 350, 382, 383), (338, 337, 369, 370), (325, 324, 356, 357), (321, 351, 383, 353), (339, 338, 370, 371), (326, 325, 357, 358), (340, 339, 371, 372), (327, 326, 358, 359), (341, 340, 372, 373), (328, 327, 359, 360), (342, 341, 373, 374), (329, 328, 360, 361), (343, 342, 374, 375), (330, 329, 361, 362), (344, 343, 375, 376), (331, 330, 362, 363), (345, 344, 376, 377), (332, 331, 363, 364), (346, 345, 377, 378), (333, 332, 364, 365), (347, 346, 378, 379), (404, 403, 435, 436), (356, 355, 387, 388), (383, 382, 414, 415), (370, 369, 401, 402), (357, 356, 388, 389), (353, 383, 415, 385), (371, 370, 402, 403), (358, 357, 389, 390), (372, 371, 403, 404), (359, 358, 390, 391), (373, 372, 404, 405), (360, 359, 391, 392), (374, 373, 405, 406), (361, 360, 392, 393), (375, 374, 406, 407), (362, 361, 393, 394), (376, 375, 407, 408), (363, 362, 394, 395), (377, 376, 408, 409), (364, 363, 395, 396), (378, 377, 409, 410), (365, 364, 396, 397), (379, 378, 410, 411), (366, 365, 397, 398), (352, 353, 385, 384), (380, 379, 411, 412), (367, 366, 398, 399), (354, 352, 384, 386), (381, 380, 412, 413), (368, 367, 399, 400), (355, 354, 386, 387), (382, 381, 413, 414), (439, 438, 470, 471), (391, 390, 422, 423), (405, 404, 436, 437), (392, 391, 423, 424), (406, 405, 437, 438), (393, 392, 424, 425), (407, 406, 438, 439), (394, 393, 425, 426), (408, 407, 439, 440), (395, 394, 426, 427), (409, 408, 440, 441), (396, 395, 427, 428), (410, 409, 441, 442), (397, 396, 428, 429), (411, 410, 442, 443), (398, 397, 429, 430), (384, 385, 417, 416), (412, 411, 443, 444), (399, 398, 430, 431), (386, 384, 416, 418), (413, 412, 444, 445), (400, 399, 431, 432), (387, 386, 418, 419), (414, 413, 445, 446), (401, 400, 432, 433), (388, 387, 419, 420), (415, 414, 446, 447), (402, 401, 433, 434), (389, 388, 420, 421), (385, 415, 447, 417), (403, 402, 434, 435), (390, 389, 421, 422), (474, 473, 505, 506), (426, 425, 457, 458), (440, 439, 471, 472), (427, 426, 458, 459), (441, 440, 472, 473), (428, 427, 459, 460), (442, 441, 473, 474), (429, 428, 460, 461), (443, 442, 474, 475), (430, 429, 461, 462), (416, 417, 449, 448), (444, 443, 475, 476), (431, 430, 462, 463), (418, 416, 448, 450), (445, 444, 476, 477), (432, 431, 463, 464), (419, 418, 450, 451), (446, 445, 477, 478), (433, 432, 464, 465), (420, 419, 451, 452), (447, 446, 478, 479), (434, 433, 465, 466), (421, 420, 452, 453), (417, 447, 479, 449), (435, 434, 466, 467), (422, 421, 453, 454), (436, 435, 467, 468), (423, 422, 454, 455), (437, 436, 468, 469), (424, 423, 455, 456), (438, 437, 469, 470), (425, 424, 456, 457), (482, 480, 512, 514), (461, 460, 492, 493), (475, 474, 506, 507), (462, 461, 493, 494), (448, 449, 481, 480), (476, 475, 507, 508), (463, 462, 494, 495), (450, 448, 480, 482), (477, 476, 508, 509), (464, 463, 495, 496), (451, 450, 482, 483), (478, 477, 509, 510), (465, 464, 496, 497), (452, 451, 483, 484), (479, 478, 510, 511), (466, 465, 497, 498), (453, 452, 484, 485), (449, 479, 511, 481), (467, 466, 498, 499), (454, 453, 485, 486), (468, 467, 499, 500), (455, 454, 486, 487), (469, 468, 500, 501), (456, 455, 487, 488), (470, 469, 501, 502), (457, 456, 488, 489), (471, 470, 502, 503), (458, 457, 489, 490), (472, 471, 503, 504), (459, 458, 490, 491), (473, 472, 504, 505), (460, 459, 491, 492), (517, 516, 548, 549), (509, 508, 540, 541), (496, 495, 527, 528), (483, 482, 514, 515), (510, 509, 541, 542), (497, 496, 528, 529), (484, 483, 515, 516), (511, 510, 542, 543), (498, 497, 529, 530), (485, 484, 516, 517), (481, 511, 543, 513), (499, 498, 530, 531), (486, 485, 517, 518), (500, 499, 531, 532), (487, 486, 518, 519), (501, 500, 532, 533), (488, 487, 519, 520), (502, 501, 533, 534), (489, 488, 520, 521), (503, 502, 534, 535), (490, 489, 521, 522), (504, 503, 535, 536), (491, 490, 522, 523), (505, 504, 536, 537), (492, 491, 523, 524), (506, 505, 537, 538), (493, 492, 524, 525), (507, 506, 538, 539), (494, 493, 525, 526), (480, 481, 513, 512), (508, 507, 539, 540), (495, 494, 526, 527), (552, 551, 583, 584), (513, 543, 575, 545), (531, 530, 562, 563), (518, 517, 549, 550), (532, 531, 563, 564), (519, 518, 550, 551), (533, 532, 564, 565), (520, 519, 551, 552), (534, 533, 565, 566), (521, 520, 552, 553), (535, 534, 566, 567), (522, 521, 553, 554), (536, 535, 567, 568), (523, 522, 554, 555), (537, 536, 568, 569), (524, 523, 555, 556), (538, 537, 569, 570), (525, 524, 556, 557), (539, 538, 570, 571), (526, 525, 557, 558), (512, 513, 545, 544), (540, 539, 571, 572), (527, 526, 558, 559), (514, 512, 544, 546), (541, 540, 572, 573), (528, 527, 559, 560), (515, 514, 546, 547), (542, 541, 573, 574), (529, 528, 560, 561), (516, 515, 547, 548), (543, 542, 574, 575), (530, 529, 561, 562), (587, 586, 618, 619), (566, 565, 597, 598), (553, 552, 584, 585), (567, 566, 598, 599), (554, 553, 585, 586), (568, 567, 599, 600), (555, 554, 586, 587), (569, 568, 600, 601), (556, 555, 587, 588), (570, 569, 601, 602), (557, 556, 588, 589), (571, 570, 602, 603), (558, 557, 589, 590), (544, 545, 577, 576), (572, 571, 603, 604), (559, 558, 590, 591), (546, 544, 576, 578), (573, 572, 604, 605), (560, 559, 591, 592), (547, 546, 578, 579), (574, 573, 605, 606), (561, 560, 592, 593), (548, 547, 579, 580), (575, 574, 606, 607), (562, 561, 593, 594), (549, 548, 580, 581), (545, 575, 607, 577), (563, 562, 594, 595), (550, 549, 581, 582), (564, 563, 595, 596), (551, 550, 582, 583), (565, 564, 596, 597), (622, 621, 653, 654), (601, 600, 632, 633), (588, 587, 619, 620), (602, 601, 633, 634), (589, 588, 620, 621), (603, 602, 634, 635), (590, 589, 621, 622), (576, 577, 609, 608), (604, 603, 635, 636), (591, 590, 622, 623), (578, 576, 608, 610), (605, 604, 636, 637), (592, 591, 623, 624), (579, 578, 610, 611), (606, 605, 637, 638), (593, 592, 624, 625), (580, 579, 611, 612), (607, 606, 638, 639), (594, 593, 625, 626), (581, 580, 612, 613), (577, 607, 639, 609), (595, 594, 626, 627), (582, 581, 613, 614), (596, 595, 627, 628), (583, 582, 614, 615), (597, 596, 628, 629), (584, 583, 615, 616), (598, 597, 629, 630), (585, 584, 616, 617), (599, 598, 630, 631), (586, 585, 617, 618), (600, 599, 631, 632), (657, 656, 688, 689), (608, 609, 641, 640), (636, 635, 667, 668), (623, 622, 654, 655), (610, 608, 640, 642), (637, 636, 668, 669), (624, 623, 655, 656), (611, 610, 642, 643), (638, 637, 669, 670), (625, 624, 656, 657), (612, 611, 643, 644), (639, 638, 670, 671), (626, 625, 657, 658), (613, 612, 644, 645), (609, 639, 671, 641), (627, 626, 658, 659), (614, 613, 645, 646), (628, 627, 659, 660), (615, 614, 646, 647), (629, 628, 660, 661), (616, 615, 647, 648), (630, 629, 661, 662), (617, 616, 648, 649), (631, 630, 662, 663), (618, 617, 649, 650), (632, 631, 663, 664), (619, 618, 650, 651), (633, 632, 664, 665), (620, 619, 651, 652), (634, 633, 665, 666), (621, 620, 652, 653), (635, 634, 666, 667), (692, 691, 723, 724), (644, 643, 675, 676), (671, 670, 702, 703), (658, 657, 689, 690), (645, 644, 676, 677), (641, 671, 703, 673), (659, 658, 690, 691), (646, 645, 677, 678), (660, 659, 691, 692), (647, 646, 678, 679), (661, 660, 692, 693), (648, 647, 679, 680), (662, 661, 693, 694), (649, 648, 680, 681), (663, 662, 694, 695), (650, 649, 681, 682), (664, 663, 695, 696), (651, 650, 682, 683), (665, 664, 696, 697), (652, 651, 683, 684), (666, 665, 697, 698), (653, 652, 684, 685), (667, 666, 698, 699), (654, 653, 685, 686), (640, 641, 673, 672), (668, 667, 699, 700), (655, 654, 686, 687), (642, 640, 672, 674), (669, 668, 700, 701), (656, 655, 687, 688), (643, 642, 674, 675), (670, 669, 701, 702), (727, 726, 758, 759), (679, 678, 710, 711), (693, 692, 724, 725), (680, 679, 711, 712), (694, 693, 725, 726), (681, 680, 712, 713), (695, 694, 726, 727), (682, 681, 713, 714), (696, 695, 727, 728), (683, 682, 714, 715), (697, 696, 728, 729), (684, 683, 715, 716), (698, 697, 729, 730), (685, 684, 716, 717), (699, 698, 730, 731), (686, 685, 717, 718), (672, 673, 705, 704), (700, 699, 731, 732), (687, 686, 718, 719), (674, 672, 704, 706), (701, 700, 732, 733), (688, 687, 719, 720), (675, 674, 706, 707), (702, 701, 733, 734), (689, 688, 720, 721), (676, 675, 707, 708), (703, 702, 734, 735), (690, 689, 721, 722), (677, 676, 708, 709), (673, 703, 735, 705), (691, 690, 722, 723), (678, 677, 709, 710), (762, 761, 793, 794), (714, 713, 745, 746), (728, 727, 759, 760), (715, 714, 746, 747), (729, 728, 760, 761), (716, 715, 747, 748), (730, 729, 761, 762), (717, 716, 748, 749), (731, 730, 762, 763), (718, 717, 749, 750), (704, 705, 737, 736), (732, 731, 763, 764), (719, 718, 750, 751), (706, 704, 736, 738), (733, 732, 764, 765), (720, 719, 751, 752), (707, 706, 738, 739), (734, 733, 765, 766), (721, 720, 752, 753), (708, 707, 739, 740), (735, 734, 766, 767), (722, 721, 753, 754), (709, 708, 740, 741), (705, 735, 767, 737), (723, 722, 754, 755), (710, 709, 741, 742), (724, 723, 755, 756), (711, 710, 742, 743), (725, 724, 756, 757), (712, 711, 743, 744), (726, 725, 757, 758), (713, 712, 744, 745), (797, 796, 828, 829), (749, 748, 780, 781), (763, 762, 794, 795), (750, 749, 781, 782), (736, 737, 769, 768), (764, 763, 795, 796), (751, 750, 782, 783), (738, 736, 768, 770), (765, 764, 796, 797), (752, 751, 783, 784), (739, 738, 770, 771), (766, 765, 797, 798), (753, 752, 784, 785), (740, 739, 771, 772), (767, 766, 798, 799), (754, 753, 785, 786), (741, 740, 772, 773), (737, 767, 799, 769), (755, 754, 786, 787), (742, 741, 773, 774), (756, 755, 787, 788), (743, 742, 774, 775), (757, 756, 788, 789), (744, 743, 775, 776), (758, 757, 789, 790), (745, 744, 776, 777), (759, 758, 790, 791), (746, 745, 777, 778), (760, 759, 791, 792), (747, 746, 778, 779), (761, 760, 792, 793), (748, 747, 779, 780), (801, 831, 863, 833), (784, 783, 815, 816), (771, 770, 802, 803), (798, 797, 829, 830), (785, 784, 816, 817), (772, 771, 803, 804), (799, 798, 830, 831), (786, 785, 817, 818), (773, 772, 804, 805), (769, 799, 831, 801), (787, 786, 818, 819), (774, 773, 805, 806), (788, 787, 819, 820), (775, 774, 806, 807), (789, 788, 820, 821), (776, 775, 807, 808), (790, 789, 821, 822), (777, 776, 808, 809), (791, 790, 822, 823), (778, 777, 809, 810), (792, 791, 823, 824), (779, 778, 810, 811), (793, 792, 824, 825), (780, 779, 811, 812), (794, 793, 825, 826), (781, 780, 812, 813), (795, 794, 826, 827), (782, 781, 813, 814), (768, 769, 801, 800), (796, 795, 827, 828), (783, 782, 814, 815), (770, 768, 800, 802), (846, 845, 877, 878), (819, 818, 850, 851), (806, 805, 837, 838), (820, 819, 851, 852), (807, 806, 838, 839), (821, 820, 852, 853), (808, 807, 839, 840), (822, 821, 853, 854), (809, 808, 840, 841), (823, 822, 854, 855), (810, 809, 841, 842), (824, 823, 855, 856), (811, 810, 842, 843), (825, 824, 856, 857), (812, 811, 843, 844), (826, 825, 857, 858), (813, 812, 844, 845), (827, 826, 858, 859), (814, 813, 845, 846), (800, 801, 833, 832), (828, 827, 859, 860), (815, 814, 846, 847), (802, 800, 832, 834), (829, 828, 860, 861), (816, 815, 847, 848), (803, 802, 834, 835), (830, 829, 861, 862), (817, 816, 848, 849), (804, 803, 835, 836), (831, 830, 862, 863), (818, 817, 849, 850), (805, 804, 836, 837), (864, 865, 895, 894, 893, 892, 891, 890, 889, 888, 887, 886, 885, 884, 883, 882, 881, 880, 879, 878, 877, 876, 875, 874, 873, 872, 871, 870, 869, 868, 867, 866), (860, 859, 891, 892), (847, 846, 878, 879), (861, 860, 892, 893), (848, 847, 879, 880), (862, 861, 893, 894), (849, 848, 880, 881), (863, 862, 894, 895), (850, 849, 881, 882), (833, 863, 895, 865), (851, 850, 882, 883), (832, 833, 865, 864), (852, 851, 883, 884), (839, 838, 870, 871), (853, 852, 884, 885), (834, 832, 864, 866), (840, 839, 871, 872), (854, 853, 885, 886), (835, 834, 866, 867), (841, 840, 872, 873), (836, 835, 867, 868), (855, 854, 886, 887), (842, 841, 873, 874), (837, 836, 868, 869), (856, 855, 887, 888), (843, 842, 874, 875), (838, 837, 869, 870), (857, 856, 888, 889), (844, 843, 875, 876), (858, 857, 889, 890), (845, 844, 876, 877), (859, 858, 890, 891)])
me_cylinder.use_remesh_preserve_volume = False
me_cylinder.use_remesh_preserve_attributes = False
me_cylinder.use_mirror_vertex_groups = False
me_cylinder.update()

# ---- objects
ob_cylinder = bpy.data.objects.new('Cylinder', me_cylinder)
ob_lamp = bpy.data.objects.new('Lamp', light_lamp)
ob_camera = bpy.data.objects.new('Camera', cam_camera)

# ---- transforms, parenting, visibility, modifiers, constraints
ob_cylinder.location = (0.0, 0.0, 0.0)
ob_cylinder.rotation_euler = (-1.344e-07, 1.571, 0.0)
ob_cylinder.lineart.crease_threshold = 0.0
_m = ob_cylinder.modifiers.new('Mirror', 'MIRROR')
_m.use_axis = (False, False, True)
_m.use_clip = True
ob_lamp.location = (4.076, 1.005, 5.904)
ob_lamp.rotation_euler = (0.6503, 0.05522, 1.866)
ob_lamp.lock_rotations_4d = False
ob_lamp.empty_display_type = 'ARROWS'
ob_lamp.color = (0.0, 0.0, 0.0, 0.0)
ob_lamp.lineart.crease_threshold = 0.0
ob_camera.location = (7.481, -6.508, 5.344)
ob_camera.rotation_euler = (1.109, 0.0, 0.8149)
ob_camera.lock_rotations_4d = False
ob_camera.empty_display_type = 'ARROWS'
ob_camera.color = (0.0, 0.0, 0.0, 0.0)
ob_camera.display_type = 'WIRE'
ob_camera.lineart.crease_threshold = 0.0

# ---- collection membership
col_collection_1.objects.link(ob_cylinder)
col_collection_1.objects.link(ob_lamp)
col_collection_1.objects.link(ob_camera)

# ---- scene / render settings (as saved in the file)
scene.camera = ob_camera
scene.frame_start = 1; scene.frame_end = 250; scene.frame_set(1)
scene.render.engine = 'BLENDER_EEVEE_NEXT'
scene.render.resolution_percentage = 50
scene.render.dither_intensity = 0.0
scene.cycles.use_denoising = False
scene.cycles.samples = 128
scene.cycles.sampling_pattern = 'TABULATED_SOBOL'
scene.cycles.light_sampling_threshold = 0.0
scene.cycles.use_adaptive_sampling = False
scene.cycles.use_light_tree = False
scene.cycles.blur_glossy = 0.0
scene.cycles.sample_clamp_indirect = 0.0
scene.view_settings.view_transform = 'Standard'
bpy.context.view_layer.update()
